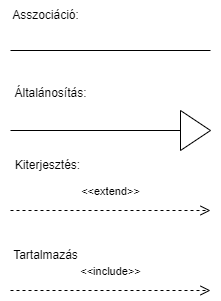

The diagram above was exported from draw.io. Its source (the exported page's mxGraphModel, read from the mxfile embedded in the PNG):
<mxGraphModel dx="794" dy="381" grid="1" gridSize="10" guides="1" tooltips="1" connect="1" arrows="1" fold="1" page="1" pageScale="1" pageWidth="827" pageHeight="1169" background="#ffffff" math="0" shadow="0">
  <root>
    <mxCell id="0" />
    <mxCell id="1" parent="0" />
    <mxCell id="ZyKgWeCLB6XuoA1DpBxw-1" value="" style="endArrow=none;html=1;rounded=0;" edge="1" parent="1">
      <mxGeometry width="50" height="50" relative="1" as="geometry">
        <mxPoint x="280" y="160" as="sourcePoint" />
        <mxPoint x="480" y="160" as="targetPoint" />
      </mxGeometry>
    </mxCell>
    <mxCell id="ZyKgWeCLB6XuoA1DpBxw-3" value="Asszociáció:" style="text;html=1;align=center;verticalAlign=middle;resizable=0;points=[];autosize=1;strokeColor=none;fillColor=none;" vertex="1" parent="1">
      <mxGeometry x="270" y="110" width="90" height="30" as="geometry" />
    </mxCell>
    <mxCell id="ZyKgWeCLB6XuoA1DpBxw-4" value="Általánosítás:" style="text;html=1;align=center;verticalAlign=middle;resizable=0;points=[];autosize=1;strokeColor=none;fillColor=none;" vertex="1" parent="1">
      <mxGeometry x="270" y="188" width="100" height="30" as="geometry" />
    </mxCell>
    <mxCell id="ZyKgWeCLB6XuoA1DpBxw-5" value="" style="endArrow=none;html=1;rounded=0;" edge="1" parent="1" source="ZyKgWeCLB6XuoA1DpBxw-8">
      <mxGeometry width="50" height="50" relative="1" as="geometry">
        <mxPoint x="280" y="240" as="sourcePoint" />
        <mxPoint x="480" y="240" as="targetPoint" />
      </mxGeometry>
    </mxCell>
    <mxCell id="ZyKgWeCLB6XuoA1DpBxw-10" value="" style="endArrow=none;html=1;rounded=0;" edge="1" parent="1" target="ZyKgWeCLB6XuoA1DpBxw-8">
      <mxGeometry width="50" height="50" relative="1" as="geometry">
        <mxPoint x="280" y="240" as="sourcePoint" />
        <mxPoint x="480" y="240" as="targetPoint" />
      </mxGeometry>
    </mxCell>
    <mxCell id="ZyKgWeCLB6XuoA1DpBxw-8" value="" style="triangle;whiteSpace=wrap;html=1;" vertex="1" parent="1">
      <mxGeometry x="450" y="220" width="30" height="40" as="geometry" />
    </mxCell>
    <mxCell id="ZyKgWeCLB6XuoA1DpBxw-13" value="&amp;lt;&amp;lt;include&amp;gt;&amp;gt;" style="html=1;verticalAlign=bottom;endArrow=open;dashed=1;endSize=8;edgeStyle=elbowEdgeStyle;elbow=vertical;curved=0;rounded=0;" edge="1" parent="1">
      <mxGeometry y="10" relative="1" as="geometry">
        <mxPoint x="280" y="400" as="sourcePoint" />
        <mxPoint x="480" y="400" as="targetPoint" />
        <mxPoint as="offset" />
      </mxGeometry>
    </mxCell>
    <mxCell id="ZyKgWeCLB6XuoA1DpBxw-15" value="&amp;lt;&amp;lt;extend&amp;gt;&amp;gt;" style="html=1;verticalAlign=bottom;endArrow=open;dashed=1;endSize=8;edgeStyle=elbowEdgeStyle;elbow=vertical;curved=0;rounded=0;" edge="1" parent="1">
      <mxGeometry y="10" relative="1" as="geometry">
        <mxPoint x="280" y="320" as="sourcePoint" />
        <mxPoint x="480" y="320" as="targetPoint" />
        <mxPoint as="offset" />
      </mxGeometry>
    </mxCell>
    <mxCell id="ZyKgWeCLB6XuoA1DpBxw-16" value="Kiterjesztés:" style="text;html=1;align=center;verticalAlign=middle;resizable=0;points=[];autosize=1;strokeColor=none;fillColor=none;" vertex="1" parent="1">
      <mxGeometry x="272" y="260" width="90" height="30" as="geometry" />
    </mxCell>
    <mxCell id="ZyKgWeCLB6XuoA1DpBxw-17" value="Tartalmazás" style="text;html=1;align=center;verticalAlign=middle;resizable=0;points=[];autosize=1;strokeColor=none;fillColor=none;" vertex="1" parent="1">
      <mxGeometry x="270" y="350" width="90" height="30" as="geometry" />
    </mxCell>
  </root>
</mxGraphModel>